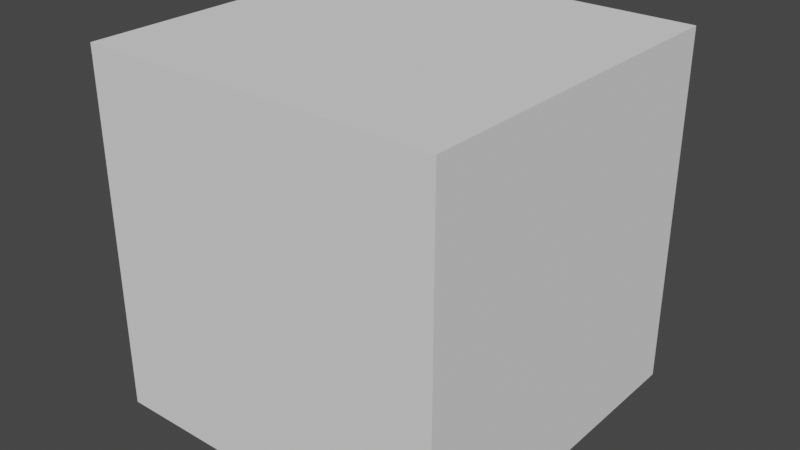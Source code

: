 # Source: ship.blend  (saved by Blender 2.93.21; exported with 4.5.12 LTS)
import bpy
from mathutils import Matrix  # noqa: F401  (used for matrix-valued properties, if any)

bpy.ops.wm.read_factory_settings(use_empty=True)
scene = bpy.context.scene
scene.name = 'Scene'

# ---- world
world_world = bpy.data.worlds.new('World'); scene.world = world_world
world_world.use_nodes = True; world_world.node_tree.nodes.clear()
_N = world_world.node_tree.nodes; _L = world_world.node_tree.links
n0 = _N.new('ShaderNodeOutputWorld'); n0.name = 'World Output'; n0.location = (300, 300)
n1 = _N.new('ShaderNodeBackground'); n1.name = 'Background'; n1.location = (10, 300)
n1.inputs[0].default_value = (0.05088, 0.05088, 0.05088, 1.0)
_L.new(n1.outputs[0], n0.inputs[0])
n0.is_active_output = True
world_world.color = (0.05088, 0.05088, 0.05088)
world_world.use_sun_shadow = False
world_world.sun_shadow_jitter_overblur = 0.0

# ---- meshes
me_cube_001 = bpy.data.meshes.new('Cube.001')
me_cube_001.from_pydata([(-1.0, -1.0, -1.0), (-1.0, -1.0, 1.0), (-1.0, 1.0, -1.0), (-1.0, 1.0, 1.0), (1.0, -1.0, -1.0), (1.0, -1.0, 1.0), (1.0, 1.0, -1.0), (1.0, 1.0, 1.0)], [], [(0, 1, 3, 2), (2, 3, 7, 6), (6, 7, 5, 4), (4, 5, 1, 0), (2, 6, 4, 0), (7, 3, 1, 5)])
_uv = me_cube_001.uv_layers.new(name='UVMap')
_uv.uv.foreach_set('vector', [0.375, 0.0, 0.625, 0.0, 0.625, 0.25, 0.375, 0.25, 0.375, 0.25, 0.625, 0.25, 0.625, 0.5, 0.375, 0.5, 0.375, 0.5, 0.625, 0.5, 0.625, 0.75, 0.375, 0.75, 0.375, 0.75, 0.625, 0.75, 0.625, 1.0, 0.375, 1.0, 0.125, 0.5, 0.375, 0.5, 0.375, 0.75, 0.125, 0.75, 0.625, 0.5, 0.875, 0.5, 0.875, 0.75, 0.625, 0.75])
me_cube_001.use_remesh_fix_poles = True
me_cube_001.use_remesh_preserve_attributes = False
me_cube_001.update()

# ---- objects
ob_cube = bpy.data.objects.new('Cube', me_cube_001)

# ---- transforms, parenting, visibility, modifiers, constraints
ob_cube.location = (0.0, 0.0, 0.0)

# ---- collection membership
scene.collection.objects.link(ob_cube)

# ---- scene / render settings (as saved in the file)
scene.frame_start = 1; scene.frame_end = 250; scene.frame_set(1)
scene.render.engine = 'BLENDER_EEVEE_NEXT'
scene.cycles.use_denoising = False
scene.cycles.samples = 128
scene.cycles.sampling_pattern = 'TABULATED_SOBOL'
scene.cycles.use_adaptive_sampling = False
scene.cycles.use_light_tree = False
scene.view_settings.view_transform = 'Filmic'
bpy.context.view_layer.update()

# ---- added for rendering (the .blend has no active camera and no usable light): camera, sun
cam_auto = bpy.data.cameras.new('AutoCamera')
cam_auto.lens = 50.0
cam_auto.sensor_width = 36.0
cam_auto.clip_end = 1000.0
ob_auto_camera = bpy.data.objects.new('AutoCamera', cam_auto)
scene.collection.objects.link(ob_auto_camera)
ob_auto_camera.location = (3.20507, -3.84609, 2.56406)
ob_auto_camera.rotation_euler = (1.09748, -7.21219e-08, 0.694738)
scene.camera = ob_auto_camera
light_auto_sun = bpy.data.lights.new('AutoSun', 'SUN')
light_auto_sun.energy = 3.0
light_auto_sun.angle = 0.0523599
ob_auto_sun = bpy.data.objects.new('AutoSun', light_auto_sun)
scene.collection.objects.link(ob_auto_sun)
ob_auto_sun.rotation_euler = (0.872665, 0.174533, 0.523599)
bpy.context.view_layer.update()

